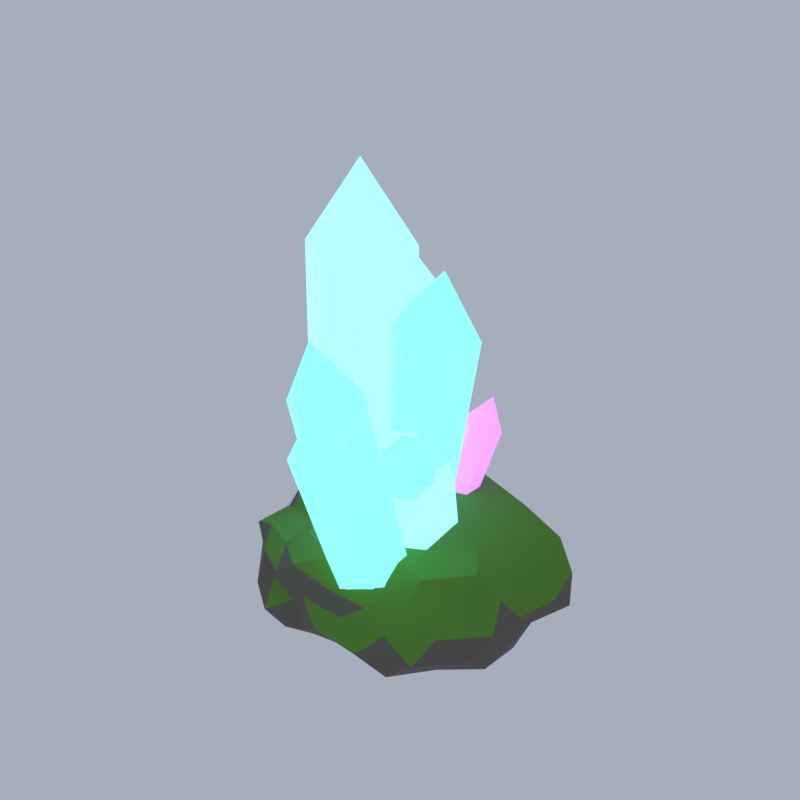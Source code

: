 # Source: F34_crystal_cluster.blend  (saved by Blender 5.2.45; exported with 4.5.12 LTS)
import bpy
from mathutils import Matrix  # noqa: F401  (used for matrix-valued properties, if any)

bpy.ops.wm.read_factory_settings(use_empty=True)
scene = bpy.context.scene
scene.name = 'Scene'

# ---- collections
col_collection = bpy.data.collections.new('Collection'); scene.collection.children.link(col_collection)

# ---- materials (node trees are filled in below, after node groups)
mat_cliff_b_rock = bpy.data.materials.new('cliff_b|Rock')
mat_cliff_b_rock.diffuse_color = (0.139, 0.122, 0.1011, 1.0)
mat_moss_bright_grass = bpy.data.materials.new('moss_bright|Grass')
mat_moss_bright_grass.diffuse_color = (0.1166, 0.2758, 0.03561, 1.0)
mat_magic_neon = bpy.data.materials.new('magic|Neon')
mat_magic_neon.diffuse_color = (0.1905, 0.5234, 1.0, 1.0)
mat_glow_cyan_neon = bpy.data.materials.new('glow_cyan|Neon')
mat_glow_cyan_neon.diffuse_color = (0.1573, 0.8434, 0.68, 1.0)
mat_magic_purple_neon = bpy.data.materials.new('magic_purple|Neon')
mat_magic_purple_neon.diffuse_color = (0.4098, 0.1573, 1.0, 1.0)

# ---- material node trees
mat_cliff_b_rock.use_nodes = True; mat_cliff_b_rock.node_tree.nodes.clear()
_N = mat_cliff_b_rock.node_tree.nodes; _L = mat_cliff_b_rock.node_tree.links
n0 = _N.new('ShaderNodeBsdfPrincipled'); n0.name = 'Principled BSDF'; n0.location = (-200, 100)
n0.inputs[0].default_value = (0.139, 0.122, 0.1011, 1.0)
n0.inputs[2].default_value = 0.95
n0.inputs[10].default_value = 0.005
n1 = _N.new('ShaderNodeOutputMaterial'); n1.name = 'Material Output'; n1.location = (200, 100)
_L.new(n0.outputs[0], n1.inputs[0])
n1.is_active_output = True
mat_moss_bright_grass.use_nodes = True; mat_moss_bright_grass.node_tree.nodes.clear()
_N = mat_moss_bright_grass.node_tree.nodes; _L = mat_moss_bright_grass.node_tree.links
n0 = _N.new('ShaderNodeBsdfPrincipled'); n0.name = 'Principled BSDF'; n0.location = (-200, 100)
n0.inputs[0].default_value = (0.1166, 0.2758, 0.03561, 1.0)
n0.inputs[2].default_value = 1.0
n0.inputs[10].default_value = 0.005
n1 = _N.new('ShaderNodeOutputMaterial'); n1.name = 'Material Output'; n1.location = (200, 100)
_L.new(n0.outputs[0], n1.inputs[0])
n1.is_active_output = True
mat_magic_neon.use_nodes = True; mat_magic_neon.node_tree.nodes.clear()
_N = mat_magic_neon.node_tree.nodes; _L = mat_magic_neon.node_tree.links
n0 = _N.new('ShaderNodeBsdfPrincipled'); n0.name = 'Principled BSDF'; n0.location = (-200, 100)
n0.inputs[0].default_value = (0.1905, 0.5234, 1.0, 1.0)
n0.inputs[2].default_value = 0.3
n0.inputs[10].default_value = 0.005
n0.inputs[27].default_value = (0.1905, 0.5234, 1.0, 1.0)
n0.inputs[28].default_value = 2.0
n1 = _N.new('ShaderNodeOutputMaterial'); n1.name = 'Material Output'; n1.location = (200, 100)
_L.new(n0.outputs[0], n1.inputs[0])
n1.is_active_output = True
mat_glow_cyan_neon.use_nodes = True; mat_glow_cyan_neon.node_tree.nodes.clear()
_N = mat_glow_cyan_neon.node_tree.nodes; _L = mat_glow_cyan_neon.node_tree.links
n0 = _N.new('ShaderNodeBsdfPrincipled'); n0.name = 'Principled BSDF'; n0.location = (-200, 100)
n0.inputs[0].default_value = (0.1573, 0.8434, 0.68, 1.0)
n0.inputs[2].default_value = 0.4
n0.inputs[10].default_value = 0.005
n0.inputs[27].default_value = (0.1573, 0.8434, 0.68, 1.0)
n0.inputs[28].default_value = 1.6
n1 = _N.new('ShaderNodeOutputMaterial'); n1.name = 'Material Output'; n1.location = (200, 100)
_L.new(n0.outputs[0], n1.inputs[0])
n1.is_active_output = True
mat_magic_purple_neon.use_nodes = True; mat_magic_purple_neon.node_tree.nodes.clear()
_N = mat_magic_purple_neon.node_tree.nodes; _L = mat_magic_purple_neon.node_tree.links
n0 = _N.new('ShaderNodeBsdfPrincipled'); n0.name = 'Principled BSDF'; n0.location = (-200, 100)
n0.inputs[0].default_value = (0.4098, 0.1573, 1.0, 1.0)
n0.inputs[2].default_value = 0.3
n0.inputs[10].default_value = 0.005
n0.inputs[27].default_value = (0.4098, 0.1573, 1.0, 1.0)
n0.inputs[28].default_value = 2.0
n1 = _N.new('ShaderNodeOutputMaterial'); n1.name = 'Material Output'; n1.location = (200, 100)
_L.new(n0.outputs[0], n1.inputs[0])
n1.is_active_output = True

# ---- world
world_world = bpy.data.worlds.new('World'); scene.world = world_world
world_world.use_nodes = True; world_world.node_tree.nodes.clear()
_N = world_world.node_tree.nodes; _L = world_world.node_tree.links
n0 = _N.new('ShaderNodeOutputWorld'); n0.name = 'World Output'; n0.location = (200, 100)
n1 = _N.new('ShaderNodeBackground'); n1.name = 'Background'; n1.location = (-200, 100)
n1.inputs[0].default_value = (0.42, 0.47, 0.55, 1.0)
n1.inputs[1].default_value = 0.9
_L.new(n1.outputs[0], n0.inputs[0])
n0.is_active_output = True
world_world.color = (0.05088, 0.05088, 0.05088)
world_world.sun_shadow_jitter_overblur = 0.0

# ---- meshes
me_crystal_cluster = bpy.data.meshes.new('crystal_cluster')
me_crystal_cluster.from_pydata([(0.05939, 0.184, 0.0), (2.383, -1.245, 0.1702), (-1.009, -2.599, 0.1499), (-3.213, 0.184, 0.1564), (-1.015, 2.983, 0.1492), (2.574, 1.73, 0.162), (1.032, -2.348, 1.496), (-2.551, -1.421, 1.514), (-2.911, 2.01, 1.617), (0.9866, 2.599, 1.462), (3.193, 0.184, 1.493), (0.05939, 0.184, 2.306), (-0.861, -2.213, 0.08969), (-0.5027, -1.28, 0.06589), (-0.2181, -0.5386, 0.03004), (0.7605, -0.247, 0.0384), (1.445, -0.668, 0.07775), (1.982, -0.9978, 0.1261), (1.83, -1.736, 0.1539), (0.8963, -1.995, 0.1538), (-0.04022, -2.273, 0.1528), (2.814, 1.031, 0.1518), (2.95, 0.184, 0.146), (2.82, -0.6645, 0.1515), (0.8001, 0.6393, 0.02535), (1.595, 1.128, 0.05703), (2.434, 1.644, 0.0923), (-2.47, 0.184, 0.1168), (-1.924, 0.184, 0.04746), (-0.9319, 0.184, 0.005148), (-1.84, -2.195, 0.1332), (-2.433, -1.348, 0.1378), (-2.808, -0.5132, 0.1497), (-0.8427, 2.533, 0.09326), (-0.5897, 1.874, 0.03435), (-0.2193, 0.9099, 0.02896), (-2.731, 0.8626, 0.1529), (-2.397, 1.694, 0.1398), (-1.741, 2.439, 0.1403), (-0.05944, 3.116, 0.1302), (1.142, 3.002, 0.1198), (2.226, 2.533, 0.128), (3.365, -0.2476, 1.17), (3.434, -0.7439, 0.7694), (3.177, -1.173, 0.3496), (2.836, 1.393, 0.3955), (3.648, 1.171, 0.7694), (3.584, 0.6442, 1.197), (0.5853, -2.555, 1.162), (0.05939, -2.794, 0.7694), (-0.4791, -2.621, 0.3673), (2.454, -1.826, 0.3655), (2.33, -2.461, 0.7694), (1.645, -2.475, 1.191), (-3.174, -1.224, 1.205), (-3.462, -0.7842, 0.7694), (-3.648, -0.3001, 0.3202), (-1.609, -2.615, 0.3258), (-1.849, -2.038, 0.7694), (-2.343, -1.833, 1.175), (-2.818, 2.599, 1.255), (-2.145, 2.752, 0.7694), (-1.543, 2.871, 0.3434), (-3.325, 0.6259, 0.3593), (-3.171, 1.072, 0.7694), (-3.279, 1.637, 1.219), (1.536, 2.661, 1.162), (2.115, 2.578, 0.7694), (2.753, 2.445, 0.3151), (-0.5214, 3.209, 0.3357), (0.05939, 3.426, 0.7694), (0.6182, 3.095, 1.187), (3.054, -0.5443, 1.605), (2.569, -1.359, 1.654), (1.82, -2.021, 1.613), (0.1668, -2.465, 1.609), (-0.9195, -2.365, 1.673), (-1.729, -1.755, 1.549), (-2.604, -0.6347, 1.529), (-3.085, 0.184, 1.667), (-3.075, 1.147, 1.663), (-2.243, 2.68, 1.773), (-0.978, 2.886, 1.727), (0.1588, 2.637, 1.547), (1.634, 2.157, 1.524), (2.871, 1.912, 1.761), (3.133, 0.9314, 1.627), (0.3257, -0.5094, 2.302), (0.6288, -1.299, 2.145), (0.8648, -1.914, 1.819), (2.643, 0.184, 1.81), (1.942, 0.184, 2.175), (0.9312, 0.184, 2.32), (-0.5338, -0.1807, 2.074), (-1.249, -0.6205, 1.977), (-1.752, -0.9297, 1.671), (-0.6002, 0.5895, 2.22), (-1.732, 1.285, 2.423), (-2.489, 1.751, 2.038), (0.3607, 0.9688, 2.504), (0.7306, 1.932, 2.392), (0.956, 2.519, 1.938), (1.414, 1.017, 2.316), (2.458, 1.02, 2.025), (1.883, 1.998, 2.131), (-0.4547, 1.523, 2.305), (-0.1642, 2.651, 2.184), (-1.526, 2.363, 2.232), (-1.373, 0.184, 2.092), (-2.583, 0.7255, 2.085), (-2.327, -0.3051, 1.958), (-0.391, -0.989, 2.115), (-1.22, -1.574, 1.95), (-0.143, -2.049, 2.05), (1.296, -0.576, 2.18), (1.781, -1.529, 2.055), (2.55, -0.6841, 2.073), (3.415, 1.585, 1.266), (3.003, 1.994, 0.7694), (2.532, 2.331, 1.24), (-0.4937, 3.405, 1.28), (-1.12, 3.255, 0.7694), (-1.62, 2.888, 1.249), (-3.296, 0.6709, 1.221), (-3.215, 0.184, 0.7694), (-3.125, -0.2781, 1.198), (-1.496, -2.32, 1.213), (-0.9285, -2.389, 0.7694), (-0.4188, -2.601, 1.211), (2.543, -1.972, 1.242), (3.058, -1.659, 0.7694), (3.326, -1.18, 1.253), (1.104, 2.904, 0.7694), (1.746, 2.899, 0.2883), (0.5953, 3.304, 0.2748), (-2.743, 1.907, 0.7694), (-2.305, 2.236, 0.3198), (-3.088, 1.498, 0.3035), (-2.703, -1.514, 0.7694), (-3.206, -1.18, 0.2861), (-2.466, -2.009, 0.2891), (1.234, -2.875, 0.7694), (0.5108, -2.445, 0.3527), (1.764, -2.56, 0.2832), (3.344, 0.184, 0.7694), (3.234, -0.2768, 0.3418), (2.919, 0.599, 0.3843), (1.411, 2.042, 0.08249), (0.5938, 1.576, 0.03017), (0.2694, 2.5, 0.07036), (-1.69, 1.924, 0.07363), (-1.336, 1.042, 0.03085), (-2.282, 0.9998, 0.08589), (-2.149, -0.5857, 0.09628), (-1.229, -0.6082, 0.04909), (-1.499, -1.366, 0.09504), (2.644, 0.7136, 0.07662), (2.226, -0.26, 0.1078), (1.713, 0.184, 0.04073), (0.2267, -1.662, 0.1109), (0.4865, -0.9283, 0.07826), (1.186, -1.365, 0.1136), (-0.9779, -0.004898, 1.169), (0.06067, 0.5947, 2.026), (-0.9779, 1.194, 2.026), (-2.016, 0.5947, 2.026), (-2.016, -0.6045, 2.026), (-0.9779, -1.204, 2.026), (0.06067, -0.6045, 2.026), (0.008744, 0.5647, 8.022), (-0.9779, 1.134, 8.022), (-1.965, 0.5647, 8.022), (-1.965, -0.5745, 8.022), (-0.9779, -1.144, 8.022), (0.008744, -0.5745, 8.022), (-0.9779, -0.004898, 9.735), (0.5428, -0.2601, 1.169), (1.342, 0.3301, 2.051), (0.4252, 0.8692, 1.858), (-0.5033, 0.3301, 1.736), (-0.5153, -0.7481, 1.806), (0.4011, -1.287, 1.999), (1.33, -0.7481, 2.121), (0.3877, 0.6609, 7.359), (-0.4829, 1.173, 7.176), (-1.365, 0.6609, 7.06), (-1.376, -0.3635, 7.127), (-0.5058, -0.8756, 7.31), (0.3763, -0.3635, 7.426), (-0.7536, 0.2509, 8.761), (-1.221, -0.5597, 1.169), (-1.002, -0.3091, 1.571), (-1.324, -0.09882, 1.391), (-1.669, -0.3091, 1.261), (-1.693, -0.7296, 1.313), (-1.371, -0.9399, 1.493), (-1.026, -0.7296, 1.622), (-1.906, -0.03731, 3.471), (-2.211, 0.1624, 3.3), (-2.539, -0.03731, 3.177), (-2.561, -0.4368, 3.226), (-2.256, -0.6366, 3.397), (-1.928, -0.4368, 3.52), (-2.487, -0.1564, 3.893), (0.06162, 0.02848, 1.169), (0.4159, 0.2827, 1.389), (0.07037, 0.4767, 1.362), (-0.2713, 0.2827, 1.42), (-0.2675, -0.1054, 1.504), (0.078, -0.2995, 1.53), (0.4197, -0.1054, 1.473), (0.4867, 0.6939, 3.33), (0.1585, 0.8783, 3.305), (-0.1661, 0.6939, 3.36), (-0.1624, 0.3252, 3.44), (0.1658, 0.1409, 3.465), (0.4904, 0.3252, 3.41), (0.1873, 0.6299, 3.939), (0.5794, -1.414, 1.169), (1.152, -1.084, 1.902), (0.4592, -0.6849, 1.824), (-0.2164, -1.084, 1.651), (-0.1992, -1.881, 1.557), (0.4938, -2.28, 1.636), (1.169, -1.881, 1.808), (0.3983, -1.582, 5.817), (-0.26, -1.203, 5.742), (-0.9019, -1.582, 5.578), (-0.8855, -2.339, 5.489), (-0.2272, -2.718, 5.563), (0.4147, -2.339, 5.727), (-0.4494, -2.097, 6.773), (0.2489, 0.9773, 1.169), (0.7118, 1.319, 1.338), (0.2823, 1.55, 1.343), (-0.1181, 1.319, 1.498), (-0.08884, 0.8561, 1.65), (0.3407, 0.6246, 1.646), (0.7411, 0.8561, 1.49), (1.13, 2.079, 3.619), (0.7221, 2.299, 3.623), (0.3417, 2.079, 3.771), (0.3695, 1.64, 3.915), (0.7776, 1.42, 3.911), (1.158, 1.64, 3.763), (0.8751, 2.08, 4.416), (-0.3374, 0.3903, 1.169), (0.6469, 0.8286, 1.701), (-0.1725, 1.316, 1.917), (-1.007, 0.8286, 2.066), (-1.022, -0.1467, 1.998), (-0.2023, -0.6343, 1.782), (0.632, -0.1467, 1.634), (1.655, 0.4588, 6.47), (0.8768, 0.922, 6.676), (0.08419, 0.4588, 6.817), (0.07005, -0.4677, 6.753), (0.8485, -0.931, 6.547), (1.641, -0.4677, 6.406), (1.163, -0.1032, 7.972), (0.01902, 0.3907, 1.169), (0.6155, 0.5158, 1.509), (0.1645, 0.782, 1.729), (-0.3363, 0.5158, 1.757), (-0.386, -0.01656, 1.566), (0.06501, -0.2827, 1.346), (0.5658, -0.01656, 1.318), (1.261, -0.4853, 4.087), (0.8322, -0.2325, 4.295), (0.3564, -0.4853, 4.322), (0.3092, -0.9911, 4.14), (0.7377, -1.244, 3.932), (1.213, -0.9911, 3.905), (0.9764, -1.02, 4.849), (0.369, -1.418, 1.169), (0.9834, -1.264, 1.747), (0.3817, -0.9373, 1.879), (-0.2244, -1.264, 1.768), (-0.2287, -1.918, 1.526), (0.373, -2.245, 1.394), (0.979, -1.918, 1.504), (1.011, -2.494, 5.01), (0.4395, -2.184, 5.135), (-0.1362, -2.494, 5.03), (-0.1403, -3.115, 4.8), (0.4313, -3.426, 4.674), (1.007, -3.115, 4.779), (0.452, -3.152, 5.838)], [], [(0, 15, 14), (1, 17, 23), (0, 14, 29), (0, 29, 35), (0, 35, 24), (1, 23, 44), (2, 20, 50), (3, 32, 56), (4, 38, 62), (5, 41, 68), (1, 44, 51), (2, 50, 57), (3, 56, 63), (4, 62, 69), (5, 68, 45), (6, 74, 89), (7, 77, 95), (8, 80, 98), (9, 83, 101), (10, 86, 90), (92, 99, 11), (91, 102, 92), (90, 103, 91), (92, 102, 99), (102, 100, 99), (91, 103, 102), (103, 104, 102), (102, 104, 100), (104, 101, 100), (90, 86, 103), (86, 85, 103), (103, 85, 104), (85, 84, 104), (104, 84, 101), (84, 9, 101), (99, 96, 11), (100, 105, 99), (101, 106, 100), (99, 105, 96), (105, 97, 96), (100, 106, 105), (106, 107, 105), (105, 107, 97), (107, 98, 97), (101, 83, 106), (83, 82, 106), (106, 82, 107), (82, 81, 107), (107, 81, 98), (81, 8, 98), (96, 93, 11), (97, 108, 96), (98, 109, 97), (96, 108, 93), (108, 94, 93), (97, 109, 108), (109, 110, 108), (108, 110, 94), (110, 95, 94), (98, 80, 109), (80, 79, 109), (109, 79, 110), (79, 78, 110), (110, 78, 95), (78, 7, 95), (93, 87, 11), (94, 111, 93), (95, 112, 94), (93, 111, 87), (111, 88, 87), (94, 112, 111), (112, 113, 111), (111, 113, 88), (113, 89, 88), (95, 77, 112), (77, 76, 112), (112, 76, 113), (76, 75, 113), (113, 75, 89), (75, 6, 89), (87, 92, 11), (88, 114, 87), (89, 115, 88), (87, 114, 92), (114, 91, 92), (88, 115, 114), (115, 116, 114), (114, 116, 91), (116, 90, 91), (89, 74, 115), (74, 73, 115), (115, 73, 116), (73, 72, 116), (116, 72, 90), (72, 10, 90), (47, 86, 10), (46, 117, 47), (45, 118, 46), (47, 117, 86), (117, 85, 86), (46, 118, 117), (118, 119, 117), (117, 119, 85), (119, 84, 85), (45, 68, 118), (68, 67, 118), (118, 67, 119), (67, 66, 119), (119, 66, 84), (66, 9, 84), (71, 83, 9), (70, 120, 71), (69, 121, 70), (71, 120, 83), (120, 82, 83), (70, 121, 120), (121, 122, 120), (120, 122, 82), (122, 81, 82), (69, 62, 121), (62, 61, 121), (121, 61, 122), (61, 60, 122), (122, 60, 81), (60, 8, 81), (65, 80, 8), (64, 123, 65), (63, 124, 64), (65, 123, 80), (123, 79, 80), (64, 124, 123), (124, 125, 123), (123, 125, 79), (125, 78, 79), (63, 56, 124), (56, 55, 124), (124, 55, 125), (55, 54, 125), (125, 54, 78), (54, 7, 78), (59, 77, 7), (58, 126, 59), (57, 127, 58), (59, 126, 77), (126, 76, 77), (58, 127, 126), (127, 128, 126), (126, 128, 76), (128, 75, 76), (57, 50, 127), (50, 49, 127), (127, 49, 128), (49, 48, 128), (128, 48, 75), (48, 6, 75), (53, 74, 6), (52, 129, 53), (51, 130, 52), (53, 129, 74), (129, 73, 74), (52, 130, 129), (130, 131, 129), (129, 131, 73), (131, 72, 73), (51, 44, 130), (44, 43, 130), (130, 43, 131), (43, 42, 131), (131, 42, 72), (42, 10, 72), (66, 71, 9), (67, 132, 66), (68, 133, 67), (66, 132, 71), (132, 70, 71), (67, 133, 132), (133, 134, 132), (132, 134, 70), (134, 69, 70), (68, 41, 133), (41, 40, 133), (133, 40, 134), (40, 39, 134), (134, 39, 69), (39, 4, 69), (60, 65, 8), (61, 135, 60), (62, 136, 61), (60, 135, 65), (135, 64, 65), (61, 136, 135), (136, 137, 135), (135, 137, 64), (137, 63, 64), (62, 38, 136), (38, 37, 136), (136, 37, 137), (37, 36, 137), (137, 36, 63), (36, 3, 63), (54, 59, 7), (55, 138, 54), (56, 139, 55), (54, 138, 59), (138, 58, 59), (55, 139, 138), (139, 140, 138), (138, 140, 58), (140, 57, 58), (56, 32, 139), (32, 31, 139), (139, 31, 140), (31, 30, 140), (140, 30, 57), (30, 2, 57), (48, 53, 6), (49, 141, 48), (50, 142, 49), (48, 141, 53), (141, 52, 53), (49, 142, 141), (142, 143, 141), (141, 143, 52), (143, 51, 52), (50, 20, 142), (20, 19, 142), (142, 19, 143), (19, 18, 143), (143, 18, 51), (18, 1, 51), (42, 47, 10), (43, 144, 42), (44, 145, 43), (42, 144, 47), (144, 46, 47), (43, 145, 144), (145, 146, 144), (144, 146, 46), (146, 45, 46), (44, 23, 145), (23, 22, 145), (145, 22, 146), (22, 21, 146), (146, 21, 45), (21, 5, 45), (26, 41, 5), (25, 147, 26), (24, 148, 25), (26, 147, 41), (147, 40, 41), (25, 148, 147), (148, 149, 147), (147, 149, 40), (149, 39, 40), (24, 35, 148), (35, 34, 148), (148, 34, 149), (34, 33, 149), (149, 33, 39), (33, 4, 39), (33, 38, 4), (34, 150, 33), (35, 151, 34), (33, 150, 38), (150, 37, 38), (34, 151, 150), (151, 152, 150), (150, 152, 37), (152, 36, 37), (35, 29, 151), (29, 28, 151), (151, 28, 152), (28, 27, 152), (152, 27, 36), (27, 3, 36), (27, 32, 3), (28, 153, 27), (29, 154, 28), (27, 153, 32), (153, 31, 32), (28, 154, 153), (154, 155, 153), (153, 155, 31), (155, 30, 31), (29, 14, 154), (14, 13, 154), (154, 13, 155), (13, 12, 155), (155, 12, 30), (12, 2, 30), (21, 26, 5), (22, 156, 21), (23, 157, 22), (21, 156, 26), (156, 25, 26), (22, 157, 156), (157, 158, 156), (156, 158, 25), (158, 24, 25), (23, 17, 157), (17, 16, 157), (157, 16, 158), (16, 15, 158), (158, 15, 24), (15, 0, 24), (12, 20, 2), (13, 159, 12), (14, 160, 13), (12, 159, 20), (159, 19, 20), (13, 160, 159), (160, 161, 159), (159, 161, 19), (161, 18, 19), (14, 15, 160), (15, 16, 160), (160, 16, 161), (16, 17, 161), (161, 17, 18), (17, 1, 18), (162, 164, 163), (162, 165, 164), (162, 166, 165), (162, 167, 166), (162, 168, 167), (162, 163, 168), (163, 164, 170, 169), (164, 165, 171, 170), (165, 166, 172, 171), (166, 167, 173, 172), (167, 168, 174, 173), (168, 163, 169, 174), (169, 170, 175), (170, 171, 175), (171, 172, 175), (172, 173, 175), (173, 174, 175), (174, 169, 175), (176, 178, 177), (176, 179, 178), (176, 180, 179), (176, 181, 180), (176, 182, 181), (176, 177, 182), (177, 178, 184, 183), (178, 179, 185, 184), (179, 180, 186, 185), (180, 181, 187, 186), (181, 182, 188, 187), (182, 177, 183, 188), (183, 184, 189), (184, 185, 189), (185, 186, 189), (186, 187, 189), (187, 188, 189), (188, 183, 189), (190, 192, 191), (190, 193, 192), (190, 194, 193), (190, 195, 194), (190, 196, 195), (190, 191, 196), (191, 192, 198, 197), (192, 193, 199, 198), (193, 194, 200, 199), (194, 195, 201, 200), (195, 196, 202, 201), (196, 191, 197, 202), (197, 198, 203), (198, 199, 203), (199, 200, 203), (200, 201, 203), (201, 202, 203), (202, 197, 203), (204, 206, 205), (204, 207, 206), (204, 208, 207), (204, 209, 208), (204, 210, 209), (204, 205, 210), (205, 206, 212, 211), (206, 207, 213, 212), (207, 208, 214, 213), (208, 209, 215, 214), (209, 210, 216, 215), (210, 205, 211, 216), (211, 212, 217), (212, 213, 217), (213, 214, 217), (214, 215, 217), (215, 216, 217), (216, 211, 217), (218, 220, 219), (218, 221, 220), (218, 222, 221), (218, 223, 222), (218, 224, 223), (218, 219, 224), (219, 220, 226, 225), (220, 221, 227, 226), (221, 222, 228, 227), (222, 223, 229, 228), (223, 224, 230, 229), (224, 219, 225, 230), (225, 226, 231), (226, 227, 231), (227, 228, 231), (228, 229, 231), (229, 230, 231), (230, 225, 231), (232, 234, 233), (232, 235, 234), (232, 236, 235), (232, 237, 236), (232, 238, 237), (232, 233, 238), (233, 234, 240, 239), (234, 235, 241, 240), (235, 236, 242, 241), (236, 237, 243, 242), (237, 238, 244, 243), (238, 233, 239, 244), (239, 240, 245), (240, 241, 245), (241, 242, 245), (242, 243, 245), (243, 244, 245), (244, 239, 245), (246, 248, 247), (246, 249, 248), (246, 250, 249), (246, 251, 250), (246, 252, 251), (246, 247, 252), (247, 248, 254, 253), (248, 249, 255, 254), (249, 250, 256, 255), (250, 251, 257, 256), (251, 252, 258, 257), (252, 247, 253, 258), (253, 254, 259), (254, 255, 259), (255, 256, 259), (256, 257, 259), (257, 258, 259), (258, 253, 259), (260, 262, 261), (260, 263, 262), (260, 264, 263), (260, 265, 264), (260, 266, 265), (260, 261, 266), (261, 262, 268, 267), (262, 263, 269, 268), (263, 264, 270, 269), (264, 265, 271, 270), (265, 266, 272, 271), (266, 261, 267, 272), (267, 268, 273), (268, 269, 273), (269, 270, 273), (270, 271, 273), (271, 272, 273), (272, 267, 273), (274, 276, 275), (274, 277, 276), (274, 278, 277), (274, 279, 278), (274, 280, 279), (274, 275, 280), (275, 276, 282, 281), (276, 277, 283, 282), (277, 278, 284, 283), (278, 279, 285, 284), (279, 280, 286, 285), (280, 275, 281, 286), (281, 282, 287), (282, 283, 287), (283, 284, 287), (284, 285, 287), (285, 286, 287), (286, 281, 287)])
me_crystal_cluster.polygons.foreach_set('use_smooth', [True] * 482)
me_crystal_cluster.polygons.foreach_set('material_index', [0, 0, 0, 0, 0, 0, 0, 0, 0, 0, 0, 0, 0, 0, 0, 1, 1, 1, 0, 1, 1, 1, 1, 1, 1, 1, 1, 1, 1, 1, 1, 1, 0, 0, 0, 1, 1, 1, 1, 1, 1, 1, 1, 1, 0, 0, 1, 1, 1, 1, 1, 1, 1, 1, 1, 1, 1, 1, 1, 1, 1, 1, 1, 1, 1, 1, 1, 1, 1, 1, 1, 1, 1, 1, 1, 1, 1, 1, 1, 1, 1, 1, 1, 1, 1, 1, 1, 1, 1, 1, 1, 1, 1, 1, 1, 1, 0, 0, 1, 1, 0, 0, 0, 1, 0, 0, 0, 0, 1, 1, 1, 0, 0, 1, 1, 0, 0, 0, 0, 0, 0, 0, 0, 0, 1, 1, 0, 0, 0, 0, 0, 0, 0, 0, 0, 0, 0, 0, 1, 1, 1, 0, 1, 1, 0, 0, 0, 0, 0, 0, 0, 0, 1, 0, 0, 1, 1, 0, 1, 1, 0, 0, 1, 1, 0, 0, 0, 0, 0, 1, 1, 0, 0, 0, 0, 0, 0, 0, 0, 0, 0, 0, 0, 0, 0, 0, 0, 0, 0, 0, 0, 0, 0, 0, 0, 0, 0, 0, 0, 0, 0, 0, 0, 0, 0, 0, 0, 0, 0, 0, 0, 0, 0, 0, 0, 1, 1, 0, 1, 0, 0, 0, 0, 0, 0, 0, 0, 0, 0, 0, 1, 0, 0, 0, 0, 0, 0, 0, 0, 0, 0, 0, 0, 0, 0, 0, 0, 0, 0, 0, 0, 0, 0, 0, 0, 0, 0, 0, 0, 0, 0, 0, 0, 0, 0, 0, 0, 0, 0, 0, 0, 0, 0, 0, 0, 0, 0, 0, 0, 0, 0, 0, 0, 0, 0, 0, 0, 0, 0, 0, 0, 0, 0, 0, 0, 0, 0, 0, 0, 0, 0, 0, 0, 0, 0, 0, 0, 0, 0, 0, 0, 0, 0, 0, 0, 0, 0, 0, 0, 0, 2, 2, 2, 2, 2, 2, 2, 2, 2, 2, 2, 2, 2, 2, 2, 2, 2, 2, 2, 2, 2, 2, 2, 2, 2, 2, 2, 2, 2, 2, 2, 2, 2, 2, 2, 2, 2, 2, 2, 2, 2, 2, 2, 2, 2, 2, 2, 2, 2, 2, 2, 2, 2, 2, 2, 2, 2, 2, 2, 2, 2, 2, 2, 2, 2, 2, 2, 2, 2, 2, 2, 2, 3, 3, 3, 3, 3, 3, 3, 3, 3, 3, 3, 3, 3, 3, 3, 3, 3, 3, 4, 4, 4, 4, 4, 4, 4, 4, 4, 4, 4, 4, 4, 4, 4, 4, 4, 4, 3, 3, 3, 3, 3, 3, 3, 3, 3, 3, 3, 3, 3, 3, 3, 3, 3, 3, 3, 3, 3, 3, 3, 3, 3, 3, 3, 3, 3, 3, 3, 3, 3, 3, 3, 3, 3, 3, 3, 3, 3, 3, 3, 3, 3, 3, 3, 3, 3, 3, 3, 3, 3, 3])
_k = set([(2, 20), (2, 30), (2, 50), (2, 57), (3, 36), (3, 56), (4, 38), (4, 39), (4, 62), (4, 69), (5, 21), (5, 45), (5, 68), (6, 75), (7, 54), (7, 77), (9, 83), (9, 84), (9, 101), (10, 72), (19, 20), (21, 22), (21, 45), (22, 23), (22, 145), (22, 146), (26, 41), (30, 140), (37, 38), (39, 40), (39, 134), (40, 41), (40, 134), (41, 68), (42, 47), (42, 131), (42, 144), (43, 44), (43, 131), (43, 144), (44, 51), (44, 130), (44, 145), (45, 68), (45, 118), (45, 146), (46, 47), (46, 117), (46, 118), (46, 144), (47, 117), (49, 50), (49, 128), (49, 141), (50, 57), (50, 127), (51, 143), (52, 129), (52, 130), (52, 141), (52, 143), (54, 55), (54, 59), (54, 125), (55, 56), (55, 138), (55, 139), (56, 63), (56, 139), (57, 127), (57, 140), (58, 127), (58, 138), (59, 126), (60, 61), (60, 65), (60, 81), (61, 121), (61, 135), (63, 137), (64, 65), (64, 124), (64, 135), (65, 123), (66, 71), (66, 119), (67, 118), (67, 119), (68, 118), (68, 133), (70, 120), (70, 134), (71, 120), (72, 116), (72, 131), (74, 115), (76, 113), (76, 126), (77, 95), (78, 95), (78, 125), (79, 80), (79, 125), (81, 82), (81, 107), (82, 83), (82, 106), (82, 120), (82, 122), (84, 85), (84, 104), (85, 104), (85, 117), (85, 119), (88, 113), (88, 115), (91, 116), (94, 95), (94, 110), (94, 112), (96, 105), (97, 107), (97, 109), (100, 104), (100, 106), (101, 104), (101, 106), (106, 107), (109, 110), (112, 113), (115, 116), (120, 121), (124, 125), (126, 128), (129, 131), (130, 131), (133, 134), (135, 137), (136, 137), (138, 140), (139, 140), (141, 143), (142, 143), (144, 146), (162, 163), (162, 164), (162, 165), (162, 166), (162, 167), (162, 168), (163, 164), (163, 168), (163, 169), (164, 165), (164, 170), (165, 166), (165, 171), (166, 167), (166, 172), (167, 168), (167, 173), (168, 174), (169, 170), (169, 174), (169, 175), (170, 171), (170, 175), (171, 172), (171, 175), (172, 173), (172, 175), (173, 174), (173, 175), (174, 175), (176, 177), (176, 178), (176, 179), (176, 180), (176, 181), (176, 182), (177, 178), (177, 182), (177, 183), (178, 179), (178, 184), (179, 180), (179, 185), (180, 181), (180, 186), (181, 182), (181, 187), (182, 188), (183, 184), (183, 188), (183, 189), (184, 185), (184, 189), (185, 186), (185, 189), (186, 187), (186, 189), (187, 188), (187, 189), (188, 189), (190, 191), (190, 192), (190, 193), (190, 194), (190, 195), (190, 196), (191, 192), (191, 196), (191, 197), (192, 193), (192, 198), (193, 194), (193, 199), (194, 195), (194, 200), (195, 196), (195, 201), (196, 202), (197, 198), (197, 202), (197, 203), (198, 199), (198, 203), (199, 200), (199, 203), (200, 201), (200, 203), (201, 202), (201, 203), (202, 203), (204, 205), (204, 206), (204, 207), (204, 208), (204, 209), (204, 210), (205, 206), (205, 210), (205, 211), (206, 207), (206, 212), (207, 208), (207, 213), (208, 209), (208, 214), (209, 210), (209, 215), (210, 216), (211, 212), (211, 216), (211, 217), (212, 213), (212, 217), (213, 214), (213, 217), (214, 215), (214, 217), (215, 216), (215, 217), (216, 217), (218, 219), (218, 220), (218, 221), (218, 222), (218, 223), (218, 224), (219, 220), (219, 224), (219, 225), (220, 221), (220, 226), (221, 222), (221, 227), (222, 223), (222, 228), (223, 224), (223, 229), (224, 230), (225, 226), (225, 230), (225, 231), (226, 227), (226, 231), (227, 228), (227, 231), (228, 229), (228, 231), (229, 230), (229, 231), (230, 231), (232, 233), (232, 234), (232, 235), (232, 236), (232, 237), (232, 238), (233, 234), (233, 238), (233, 239), (234, 235), (234, 240), (235, 236), (235, 241), (236, 237), (236, 242), (237, 238), (237, 243), (238, 244), (239, 240), (239, 244), (239, 245), (240, 241), (240, 245), (241, 242), (241, 245), (242, 243), (242, 245), (243, 244), (243, 245), (244, 245), (246, 247), (246, 248), (246, 249), (246, 250), (246, 251), (246, 252), (247, 248), (247, 252), (247, 253), (248, 249), (248, 254), (249, 250), (249, 255), (250, 251), (250, 256), (251, 252), (251, 257), (252, 258), (253, 254), (253, 258), (253, 259), (254, 255), (254, 259), (255, 256), (255, 259), (256, 257), (256, 259), (257, 258), (257, 259), (258, 259), (260, 261), (260, 262), (260, 263), (260, 264), (260, 265), (260, 266), (261, 262), (261, 266), (261, 267), (262, 263), (262, 268), (263, 264), (263, 269), (264, 265), (264, 270), (265, 266), (265, 271), (266, 272), (267, 268), (267, 272), (267, 273), (268, 269), (268, 273), (269, 270), (269, 273), (270, 271), (270, 273), (271, 272), (271, 273), (272, 273), (274, 275), (274, 276), (274, 277), (274, 278), (274, 279), (274, 280), (275, 276), (275, 280), (275, 281), (276, 277), (276, 282), (277, 278), (277, 283), (278, 279), (278, 284), (279, 280), (279, 285), (280, 286), (281, 282), (281, 286), (281, 287), (282, 283), (282, 287), (283, 284), (283, 287), (284, 285), (284, 287), (285, 286), (285, 287), (286, 287)])
me_crystal_cluster.attributes.new('sharp_edge', 'BOOLEAN', 'EDGE').data.foreach_set('value', [ (min(e.vertices), max(e.vertices)) in _k for e in me_crystal_cluster.edges])
me_crystal_cluster.materials.append(mat_cliff_b_rock)
me_crystal_cluster.materials.append(mat_moss_bright_grass)
me_crystal_cluster.materials.append(mat_magic_neon)
me_crystal_cluster.materials.append(mat_glow_cyan_neon)
me_crystal_cluster.materials.append(mat_magic_purple_neon)
me_crystal_cluster.update()

# ---- objects
ob_crystal_cluster = bpy.data.objects.new('crystal_cluster', me_crystal_cluster)

# ---- transforms, parenting, visibility, modifiers, constraints
ob_crystal_cluster.location = (0.0, 0.0, 0.0)

# ---- collection membership
scene.collection.objects.link(ob_crystal_cluster)

# ---- scene / render settings (as saved in the file)
scene.frame_start = 1; scene.frame_end = 250; scene.frame_set(1)
scene.render.engine = 'BLENDER_EEVEE_NEXT'
scene.render.resolution_x = 600
scene.render.resolution_y = 600
scene.render.bake_bias = 0.0
scene.render.bake_samples = 0
scene.render.compositor_device = 'GPU'
scene.eevee.taa_render_samples = 48
scene.eevee.use_volume_custom_range = False
scene.eevee.fast_gi_thickness_near = 0.1
scene.eevee.fast_gi_thickness_far = 0.0
scene.eevee.ray_tracing_options.screen_trace_thickness = 0.1
scene.view_settings.view_transform = 'Standard'
bpy.context.view_layer.update()

# ---- added for rendering (the .blend has no active camera): camera
cam_auto = bpy.data.cameras.new('AutoCamera')
cam_auto.lens = 50.0
cam_auto.sensor_width = 36.0
cam_auto.clip_end = 1000.0
ob_auto_camera = bpy.data.objects.new('AutoCamera', cam_auto)
scene.collection.objects.link(ob_auto_camera)
ob_auto_camera.location = (12.9189, -15.5026, 15.2028)
ob_auto_camera.rotation_euler = (1.09748, -7.21219e-08, 0.694738)
scene.camera = ob_auto_camera
bpy.context.view_layer.update()
